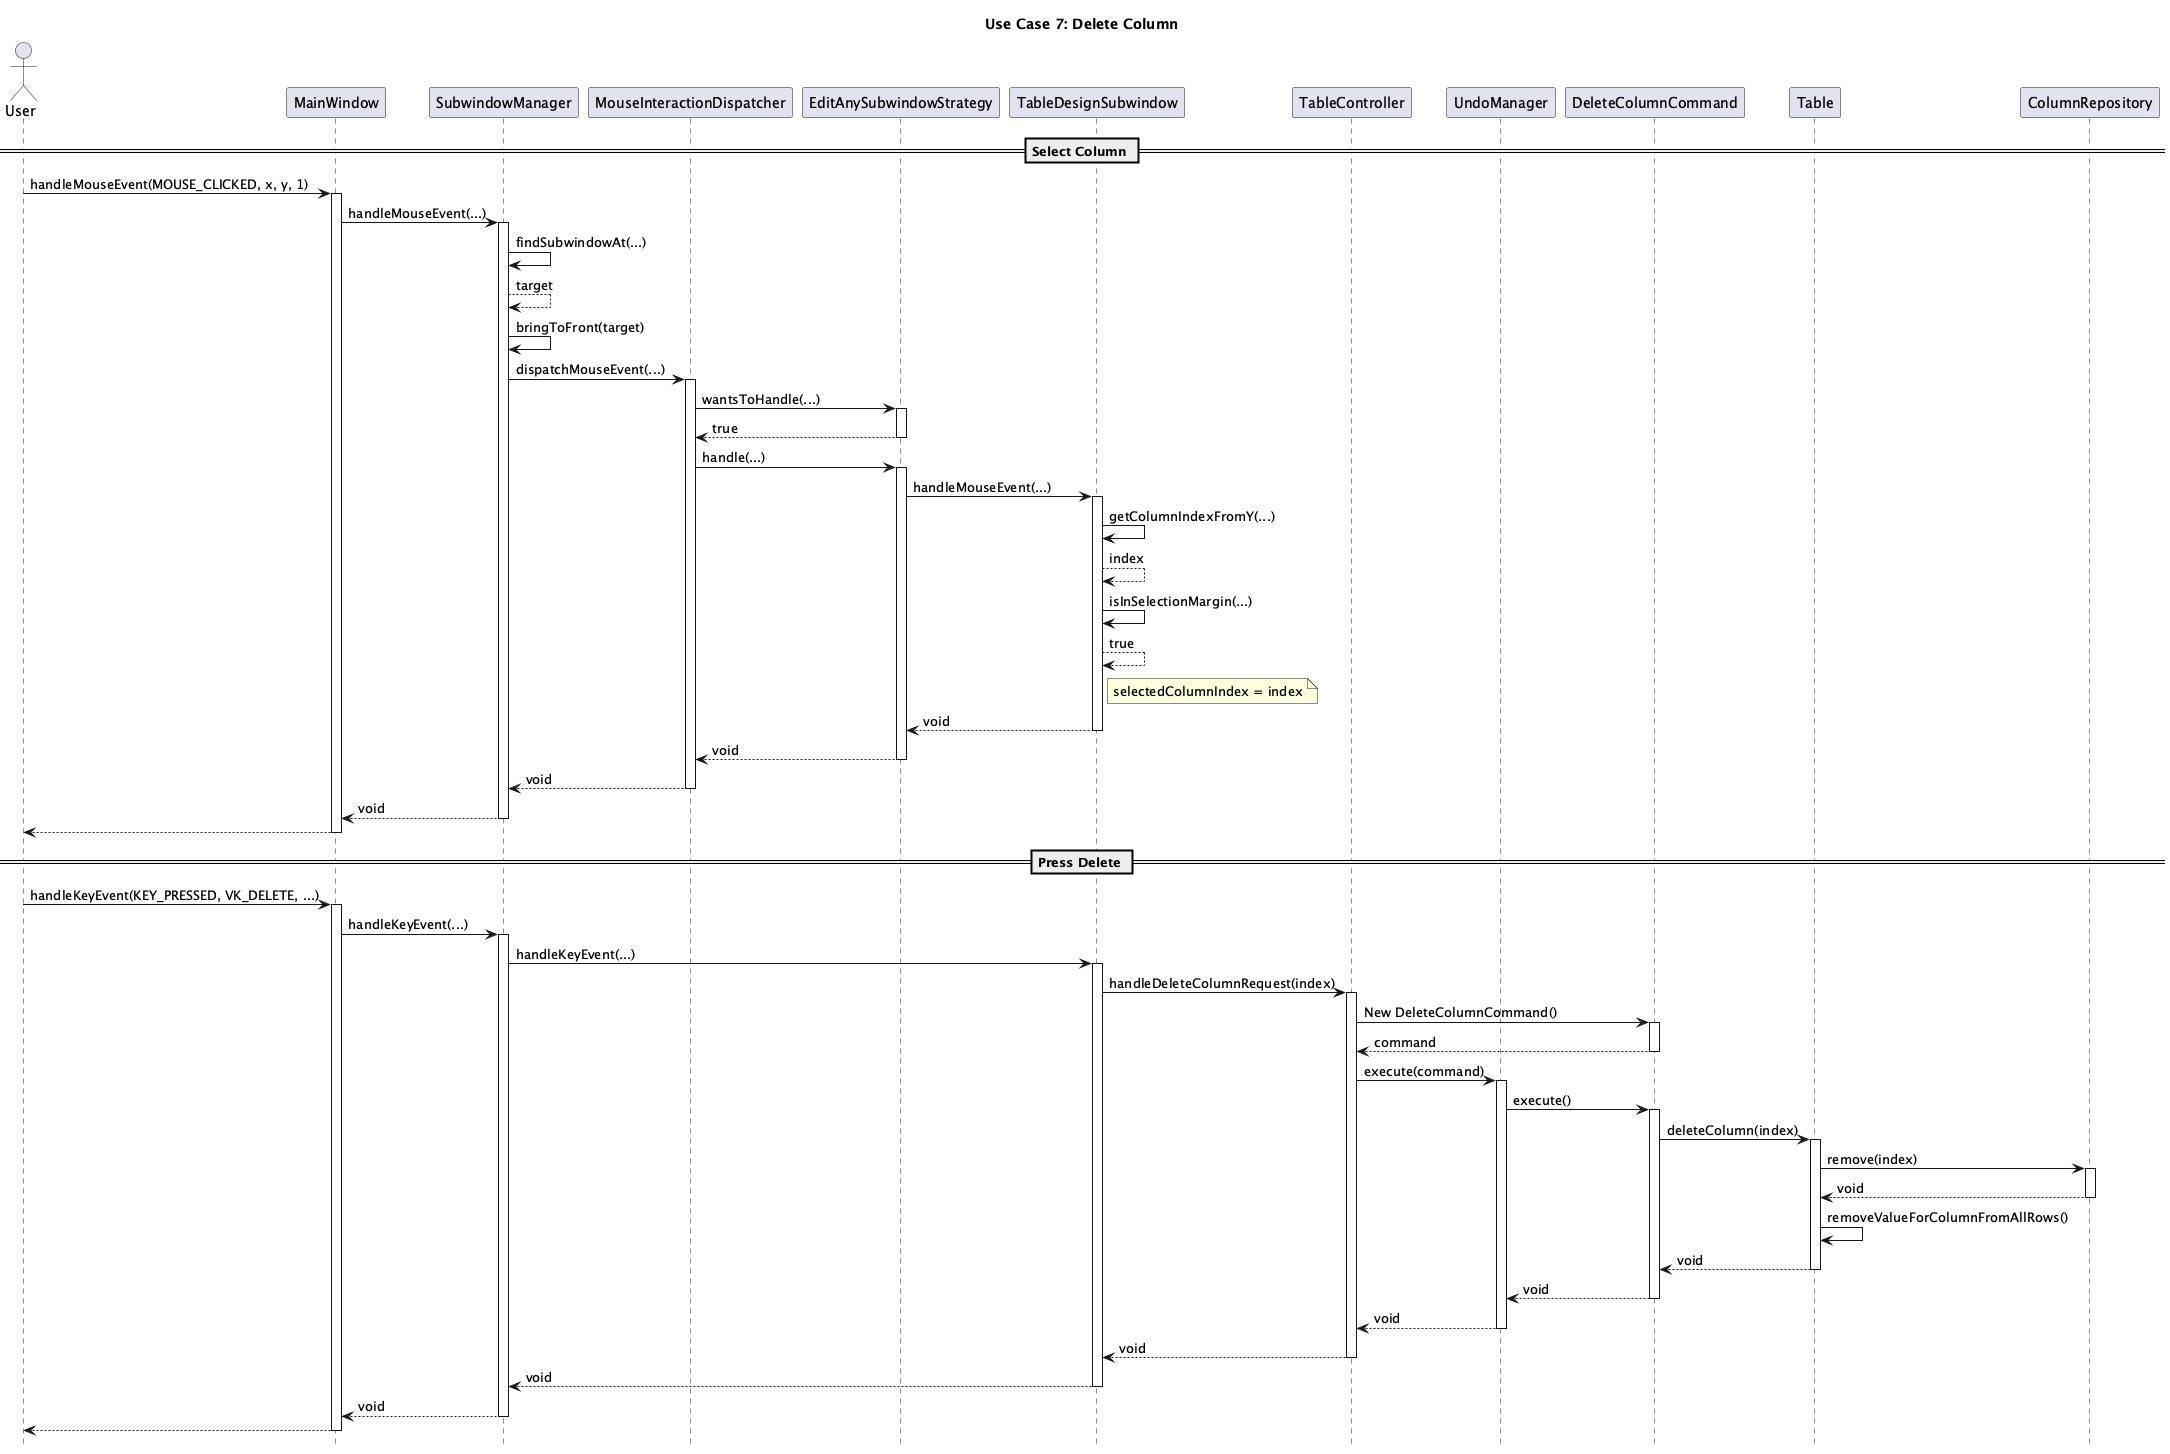

The diagram above was rendered by PlantUML. Its source (embedded in the PNG):
@startuml useCase7
title Use Case 7: Delete Column
hide footbox

actor User
participant MainWindow
participant SubwindowManager
participant MouseInteractionDispatcher
participant EditAnySubwindowStrategy
participant TableDesignSubwindow
participant TableController
participant UndoManager
participant DeleteColumnCommand
participant Table
participant ColumnRepository

== Select Column ==
User -> MainWindow : handleMouseEvent(MOUSE_CLICKED, x, y, 1)
activate MainWindow
MainWindow -> SubwindowManager : handleMouseEvent(...)
activate SubwindowManager
SubwindowManager -> SubwindowManager : findSubwindowAt(...)
SubwindowManager --> SubwindowManager : target
SubwindowManager -> SubwindowManager : bringToFront(target)
SubwindowManager -> MouseInteractionDispatcher : dispatchMouseEvent(...)
activate MouseInteractionDispatcher
MouseInteractionDispatcher -> EditAnySubwindowStrategy : wantsToHandle(...)
activate EditAnySubwindowStrategy
EditAnySubwindowStrategy --> MouseInteractionDispatcher : true
deactivate EditAnySubwindowStrategy
MouseInteractionDispatcher -> EditAnySubwindowStrategy : handle(...)
activate EditAnySubwindowStrategy
EditAnySubwindowStrategy -> TableDesignSubwindow : handleMouseEvent(...)
activate TableDesignSubwindow
TableDesignSubwindow -> TableDesignSubwindow : getColumnIndexFromY(...)
TableDesignSubwindow --> TableDesignSubwindow : index
TableDesignSubwindow -> TableDesignSubwindow : isInSelectionMargin(...)
TableDesignSubwindow --> TableDesignSubwindow : true
note right of TableDesignSubwindow : selectedColumnIndex = index
TableDesignSubwindow --> EditAnySubwindowStrategy : void
deactivate TableDesignSubwindow
EditAnySubwindowStrategy --> MouseInteractionDispatcher : void
deactivate EditAnySubwindowStrategy
MouseInteractionDispatcher --> SubwindowManager : void
deactivate MouseInteractionDispatcher
SubwindowManager --> MainWindow : void
deactivate SubwindowManager
MainWindow --> User
deactivate MainWindow

== Press Delete ==
User -> MainWindow : handleKeyEvent(KEY_PRESSED, VK_DELETE, ...)
activate MainWindow
MainWindow -> SubwindowManager : handleKeyEvent(...)
activate SubwindowManager
SubwindowManager -> TableDesignSubwindow : handleKeyEvent(...)
activate TableDesignSubwindow
TableDesignSubwindow -> TableController : handleDeleteColumnRequest(index)
activate TableController
TableController -> DeleteColumnCommand : New DeleteColumnCommand()
activate DeleteColumnCommand
return command
TableController -> UndoManager : execute(command)
activate UndoManager
UndoManager -> DeleteColumnCommand : execute()
activate DeleteColumnCommand
DeleteColumnCommand -> Table : deleteColumn(index)
activate Table
Table -> ColumnRepository : remove(index)
activate ColumnRepository
ColumnRepository --> Table : void
deactivate ColumnRepository
Table -> Table : removeValueForColumnFromAllRows()
return void
return void
return void
return void
return void
return void
return
@enduml